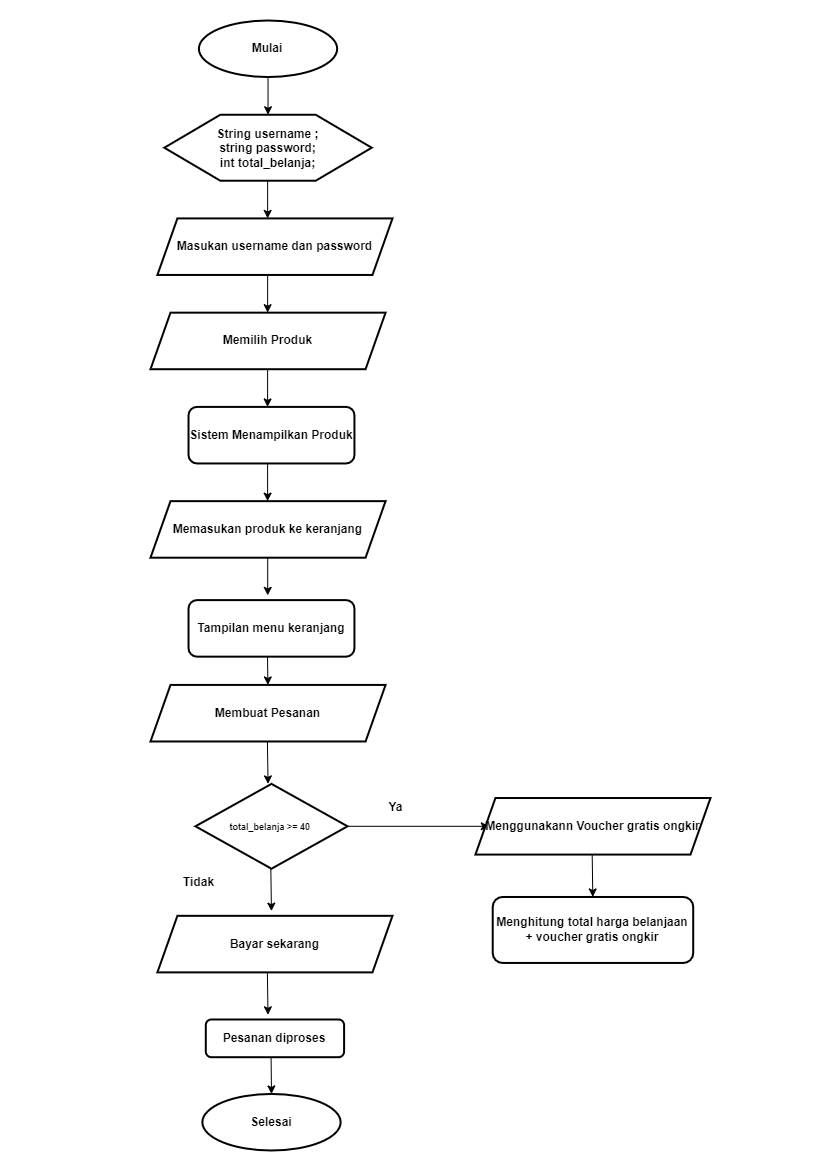

The diagram above was exported from draw.io. Its source (the exported page's mxGraphModel, read from the mxfile embedded in the PNG):
<mxGraphModel dx="1467" dy="793" grid="1" gridSize="10" guides="1" tooltips="1" connect="1" arrows="1" fold="1" page="1" pageScale="1" pageWidth="827" pageHeight="1169" math="0" shadow="0">
  <root>
    <mxCell id="0" />
    <mxCell id="1" parent="0" />
    <mxCell id="GOyRlSVg12Q334O4870x-14" value="" style="group" vertex="1" connectable="0" parent="1">
      <mxGeometry x="150" y="20" width="560" height="1130" as="geometry" />
    </mxCell>
    <mxCell id="gOkz742b5p6aKh4bgCY_-1" value="&lt;b&gt;Mulai&lt;/b&gt;" style="strokeWidth=2;html=1;shape=mxgraph.flowchart.start_1;whiteSpace=wrap;" parent="GOyRlSVg12Q334O4870x-14" vertex="1">
      <mxGeometry x="48.395061728395056" width="138.2716049382716" height="56.54712260216847" as="geometry" />
    </mxCell>
    <mxCell id="GOyRlSVg12Q334O4870x-13" value="" style="group" vertex="1" connectable="0" parent="GOyRlSVg12Q334O4870x-14">
      <mxGeometry y="94.24520433694745" width="560" height="1035.7547956630524" as="geometry" />
    </mxCell>
    <mxCell id="gOkz742b5p6aKh4bgCY_-2" value="" style="verticalLabelPosition=bottom;verticalAlign=top;html=1;shape=hexagon;perimeter=hexagonPerimeter2;arcSize=6;size=0.27;strokeWidth=2;" parent="GOyRlSVg12Q334O4870x-13" vertex="1">
      <mxGeometry x="13.82716049382716" width="207.4074074074074" height="65.97164303586321" as="geometry" />
    </mxCell>
    <mxCell id="gOkz742b5p6aKh4bgCY_-3" value="&lt;b&gt;String username ;&lt;br&gt;string password;&lt;br&gt;int total_belanja;&lt;/b&gt;" style="text;html=1;strokeColor=none;fillColor=none;align=center;verticalAlign=middle;whiteSpace=wrap;rounded=0;" parent="GOyRlSVg12Q334O4870x-13" vertex="1">
      <mxGeometry x="38.02469135802469" y="32.985821517931605" width="159.01234567901236" as="geometry" />
    </mxCell>
    <mxCell id="gOkz742b5p6aKh4bgCY_-5" value="&lt;b&gt;Sistem Menampilkan Produk&lt;/b&gt;" style="rounded=1;whiteSpace=wrap;html=1;strokeWidth=2;" parent="GOyRlSVg12Q334O4870x-13" vertex="1">
      <mxGeometry x="38.02469135802469" y="292.16013344453705" width="165.92592592592592" height="56.547122602168464" as="geometry" />
    </mxCell>
    <mxCell id="gOkz742b5p6aKh4bgCY_-7" value="&lt;b&gt;Tampilan menu keranjang&lt;/b&gt;" style="rounded=1;whiteSpace=wrap;html=1;strokeWidth=2;" parent="GOyRlSVg12Q334O4870x-13" vertex="1">
      <mxGeometry x="38.02469135802469" y="485.3628023352793" width="165.92592592592592" height="56.547122602168464" as="geometry" />
    </mxCell>
    <mxCell id="gOkz742b5p6aKh4bgCY_-8" value="&lt;font size=&quot;1&quot; style=&quot;&quot;&gt;&lt;b style=&quot;font-size: 9px;&quot;&gt;total_belanja &amp;gt;= 40&amp;nbsp;&lt;/b&gt;&lt;/font&gt;" style="rhombus;whiteSpace=wrap;html=1;strokeWidth=2;" parent="GOyRlSVg12Q334O4870x-13" vertex="1">
      <mxGeometry x="44.938271604938265" y="669.1409507923269" width="152.09876543209876" height="84.8206839032527" as="geometry" />
    </mxCell>
    <mxCell id="gOkz742b5p6aKh4bgCY_-9" value="Ya" style="text;html=1;strokeColor=none;fillColor=none;align=center;verticalAlign=middle;whiteSpace=wrap;rounded=0;fontStyle=1" parent="GOyRlSVg12Q334O4870x-13" vertex="1">
      <mxGeometry x="203.9506172839506" y="678.5654712260216" width="82.96296296296296" height="28.273561301084232" as="geometry" />
    </mxCell>
    <mxCell id="gOkz742b5p6aKh4bgCY_-10" value="Menghitung total harga belanjaan + voucher gratis ongkir" style="rounded=1;whiteSpace=wrap;html=1;fontStyle=1;strokeWidth=2;" parent="GOyRlSVg12Q334O4870x-13" vertex="1">
      <mxGeometry x="342.2222222222222" y="782.2351959966637" width="200.49382716049382" height="65.97164303586321" as="geometry" />
    </mxCell>
    <mxCell id="gOkz742b5p6aKh4bgCY_-11" value="Pesanan diproses" style="rounded=1;whiteSpace=wrap;html=1;fontStyle=1;strokeWidth=2;" parent="GOyRlSVg12Q334O4870x-13" vertex="1">
      <mxGeometry x="55.30864197530864" y="904.7539616346954" width="138.2716049382716" height="37.698081734778974" as="geometry" />
    </mxCell>
    <mxCell id="gOkz742b5p6aKh4bgCY_-15" value="&lt;b&gt;Selesai&lt;/b&gt;" style="strokeWidth=2;html=1;shape=mxgraph.flowchart.start_1;whiteSpace=wrap;" parent="GOyRlSVg12Q334O4870x-13" vertex="1">
      <mxGeometry x="51.85185185185185" y="979.207673060884" width="138.2716049382716" height="56.547122602168464" as="geometry" />
    </mxCell>
    <mxCell id="gOkz742b5p6aKh4bgCY_-16" value="&lt;b&gt;Tidak&lt;/b&gt;" style="text;html=1;strokeColor=none;fillColor=none;align=center;verticalAlign=middle;whiteSpace=wrap;rounded=0;" parent="GOyRlSVg12Q334O4870x-13" vertex="1">
      <mxGeometry x="6.91358024691358" y="753.9616346955795" width="82.96296296296296" height="28.273561301084232" as="geometry" />
    </mxCell>
    <mxCell id="gOkz742b5p6aKh4bgCY_-17" value="&lt;b&gt;Masukan username dan password&lt;/b&gt;" style="shape=parallelogram;perimeter=parallelogramPerimeter;whiteSpace=wrap;html=1;fixedSize=1;strokeWidth=2;" parent="GOyRlSVg12Q334O4870x-13" vertex="1">
      <mxGeometry x="6.91358024691358" y="103.66972477064219" width="235.06172839506175" height="56.547122602168464" as="geometry" />
    </mxCell>
    <mxCell id="gOkz742b5p6aKh4bgCY_-21" value="" style="endArrow=classic;html=1;rounded=0;exitX=0.5;exitY=1;exitDx=0;exitDy=0;exitPerimeter=0;entryX=0.5;entryY=0;entryDx=0;entryDy=0;" parent="GOyRlSVg12Q334O4870x-13" edge="1">
      <mxGeometry width="50" height="50" relative="1" as="geometry">
        <mxPoint x="117.12987654320985" y="65.97164303586321" as="sourcePoint" />
        <mxPoint x="117.12987654320985" y="103.66972477064219" as="targetPoint" />
      </mxGeometry>
    </mxCell>
    <mxCell id="gOkz742b5p6aKh4bgCY_-22" value="" style="endArrow=classic;html=1;rounded=0;exitX=0.5;exitY=1;exitDx=0;exitDy=0;exitPerimeter=0;entryX=0.5;entryY=0;entryDx=0;entryDy=0;" parent="GOyRlSVg12Q334O4870x-13" edge="1">
      <mxGeometry width="50" height="50" relative="1" as="geometry">
        <mxPoint x="117.12987654320985" y="160.21684737281066" as="sourcePoint" />
        <mxPoint x="117.12987654320985" y="197.91492910758961" as="targetPoint" />
      </mxGeometry>
    </mxCell>
    <mxCell id="gOkz742b5p6aKh4bgCY_-24" value="" style="endArrow=classic;html=1;rounded=0;exitX=0.5;exitY=1;exitDx=0;exitDy=0;exitPerimeter=0;entryX=0.5;entryY=0;entryDx=0;entryDy=0;" parent="GOyRlSVg12Q334O4870x-13" edge="1">
      <mxGeometry width="50" height="50" relative="1" as="geometry">
        <mxPoint x="117.10222222222222" y="254.4620517097581" as="sourcePoint" />
        <mxPoint x="117.10222222222222" y="292.16013344453705" as="targetPoint" />
      </mxGeometry>
    </mxCell>
    <mxCell id="gOkz742b5p6aKh4bgCY_-25" value="" style="endArrow=classic;html=1;rounded=0;exitX=0.5;exitY=1;exitDx=0;exitDy=0;exitPerimeter=0;entryX=0.5;entryY=0;entryDx=0;entryDy=0;" parent="GOyRlSVg12Q334O4870x-13" edge="1">
      <mxGeometry width="50" height="50" relative="1" as="geometry">
        <mxPoint x="117.10222222222222" y="348.70725604670554" as="sourcePoint" />
        <mxPoint x="117.10222222222222" y="386.4053377814845" as="targetPoint" />
      </mxGeometry>
    </mxCell>
    <mxCell id="gOkz742b5p6aKh4bgCY_-26" value="" style="endArrow=classic;html=1;rounded=0;exitX=0.5;exitY=1;exitDx=0;exitDy=0;exitPerimeter=0;entryX=0.5;entryY=0;entryDx=0;entryDy=0;" parent="GOyRlSVg12Q334O4870x-13" edge="1">
      <mxGeometry width="50" height="50" relative="1" as="geometry">
        <mxPoint x="117.21283950617281" y="442.952460383653" as="sourcePoint" />
        <mxPoint x="117.21283950617281" y="480.65054211843193" as="targetPoint" />
      </mxGeometry>
    </mxCell>
    <mxCell id="gOkz742b5p6aKh4bgCY_-30" value="" style="endArrow=classic;html=1;rounded=0;exitX=0.497;exitY=1.012;exitDx=0;exitDy=0;exitPerimeter=0;" parent="GOyRlSVg12Q334O4870x-13" edge="1">
      <mxGeometry width="50" height="50" relative="1" as="geometry">
        <mxPoint x="117.03308641975315" y="541.9099249374478" as="sourcePoint" />
        <mxPoint x="117.40641975308644" y="570.183486238532" as="targetPoint" />
      </mxGeometry>
    </mxCell>
    <mxCell id="gOkz742b5p6aKh4bgCY_-31" value="" style="endArrow=classic;html=1;rounded=0;exitX=1;exitY=0.5;exitDx=0;exitDy=0;" parent="GOyRlSVg12Q334O4870x-13" edge="1" source="gOkz742b5p6aKh4bgCY_-8">
      <mxGeometry width="50" height="50" relative="1" as="geometry">
        <mxPoint x="-131.35802469135797" y="838.7823185988323" as="sourcePoint" />
        <mxPoint x="338.7654320987655" y="711.5512927439531" as="targetPoint" />
      </mxGeometry>
    </mxCell>
    <mxCell id="gOkz742b5p6aKh4bgCY_-32" value="" style="endArrow=classic;html=1;rounded=0;exitX=0.497;exitY=1.012;exitDx=0;exitDy=0;exitPerimeter=0;" parent="GOyRlSVg12Q334O4870x-13" edge="1">
      <mxGeometry width="50" height="50" relative="1" as="geometry">
        <mxPoint x="116.90864197530865" y="626.7306088407005" as="sourcePoint" />
        <mxPoint x="117.53086419753087" y="669.1409507923269" as="targetPoint" />
      </mxGeometry>
    </mxCell>
    <mxCell id="GOyRlSVg12Q334O4870x-1" value="&lt;b&gt;Memilih Produk&lt;/b&gt;" style="shape=parallelogram;perimeter=parallelogramPerimeter;whiteSpace=wrap;html=1;fixedSize=1;strokeWidth=2;" vertex="1" parent="GOyRlSVg12Q334O4870x-13">
      <mxGeometry y="197.91492910758961" width="235.06172839506175" height="56.547122602168464" as="geometry" />
    </mxCell>
    <mxCell id="GOyRlSVg12Q334O4870x-2" value="&lt;b&gt;Memasukan produk ke keranjang&lt;/b&gt;" style="shape=parallelogram;perimeter=parallelogramPerimeter;whiteSpace=wrap;html=1;fixedSize=1;strokeWidth=2;" vertex="1" parent="GOyRlSVg12Q334O4870x-13">
      <mxGeometry y="386.4053377814845" width="235.06172839506175" height="56.547122602168464" as="geometry" />
    </mxCell>
    <mxCell id="GOyRlSVg12Q334O4870x-3" value="&lt;b&gt;Membuat Pesanan&lt;/b&gt;" style="shape=parallelogram;perimeter=parallelogramPerimeter;whiteSpace=wrap;html=1;fixedSize=1;strokeWidth=2;" vertex="1" parent="GOyRlSVg12Q334O4870x-13">
      <mxGeometry y="570.183486238532" width="235.06172839506175" height="56.547122602168464" as="geometry" />
    </mxCell>
    <mxCell id="GOyRlSVg12Q334O4870x-4" value="&lt;b&gt;Menggunakann Voucher gratis ongkir&lt;/b&gt;" style="shape=parallelogram;perimeter=parallelogramPerimeter;whiteSpace=wrap;html=1;fixedSize=1;strokeWidth=2;" vertex="1" parent="GOyRlSVg12Q334O4870x-13">
      <mxGeometry x="324.9382716049383" y="683.2777314428689" width="235.06172839506175" height="56.547122602168464" as="geometry" />
    </mxCell>
    <mxCell id="GOyRlSVg12Q334O4870x-5" value="" style="endArrow=classic;html=1;rounded=0;exitX=0.497;exitY=1.012;exitDx=0;exitDy=0;exitPerimeter=0;" edge="1" parent="GOyRlSVg12Q334O4870x-13">
      <mxGeometry width="50" height="50" relative="1" as="geometry">
        <mxPoint x="441.6948148148149" y="739.8248540450375" as="sourcePoint" />
        <mxPoint x="442.31703703703704" y="782.2351959966637" as="targetPoint" />
      </mxGeometry>
    </mxCell>
    <mxCell id="GOyRlSVg12Q334O4870x-6" value="&lt;b&gt;Bayar sekarang&lt;/b&gt;" style="shape=parallelogram;perimeter=parallelogramPerimeter;whiteSpace=wrap;html=1;fixedSize=1;strokeWidth=2;" vertex="1" parent="GOyRlSVg12Q334O4870x-13">
      <mxGeometry x="6.91358024691358" y="801.0842368640532" width="235.06172839506175" height="56.547122602168464" as="geometry" />
    </mxCell>
    <mxCell id="GOyRlSVg12Q334O4870x-7" value="" style="endArrow=classic;html=1;rounded=0;exitX=0.497;exitY=1.012;exitDx=0;exitDy=0;exitPerimeter=0;" edge="1" parent="GOyRlSVg12Q334O4870x-13">
      <mxGeometry width="50" height="50" relative="1" as="geometry">
        <mxPoint x="120.323950617284" y="753.9616346955795" as="sourcePoint" />
        <mxPoint x="120.94617283950622" y="796.3719766472059" as="targetPoint" />
      </mxGeometry>
    </mxCell>
    <mxCell id="GOyRlSVg12Q334O4870x-8" value="" style="endArrow=classic;html=1;rounded=0;exitX=0.497;exitY=1.012;exitDx=0;exitDy=0;exitPerimeter=0;" edge="1" parent="GOyRlSVg12Q334O4870x-13">
      <mxGeometry width="50" height="50" relative="1" as="geometry">
        <mxPoint x="116.86716049382721" y="857.6313594662217" as="sourcePoint" />
        <mxPoint x="117.48938271604942" y="900.0417014178481" as="targetPoint" />
      </mxGeometry>
    </mxCell>
    <mxCell id="GOyRlSVg12Q334O4870x-9" value="" style="endArrow=classic;html=1;rounded=0;exitX=0.472;exitY=0.998;exitDx=0;exitDy=0;entryX=0.5;entryY=0;entryDx=0;entryDy=0;entryPerimeter=0;exitPerimeter=0;" edge="1" parent="GOyRlSVg12Q334O4870x-13" source="gOkz742b5p6aKh4bgCY_-11" target="gOkz742b5p6aKh4bgCY_-15">
      <mxGeometry width="50" height="50" relative="1" as="geometry">
        <mxPoint x="147.9782716049383" y="772.810675562969" as="sourcePoint" />
        <mxPoint x="148.6004938271605" y="815.2210175145954" as="targetPoint" />
      </mxGeometry>
    </mxCell>
    <mxCell id="gOkz742b5p6aKh4bgCY_-18" value="" style="endArrow=classic;html=1;rounded=0;exitX=0.5;exitY=1;exitDx=0;exitDy=0;exitPerimeter=0;entryX=0.5;entryY=0;entryDx=0;entryDy=0;" parent="GOyRlSVg12Q334O4870x-14" source="gOkz742b5p6aKh4bgCY_-1" target="gOkz742b5p6aKh4bgCY_-2" edge="1">
      <mxGeometry width="50" height="50" relative="1" as="geometry">
        <mxPoint x="553.0864197530864" y="169.6413678065054" as="sourcePoint" />
        <mxPoint x="622.2222222222223" y="122.51876563803168" as="targetPoint" />
      </mxGeometry>
    </mxCell>
  </root>
</mxGraphModel>